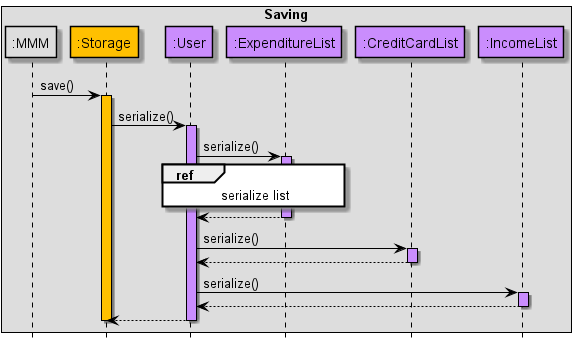

The diagram above was rendered by PlantUML. Its source (embedded in the PNG):
@startuml
!include Style.puml

skinparam sequence {
ArrowColor black
participantBorderColor black
LifelineBorderColor black
boxBorderColor black
}

box Saving
participant ":MMM" as MMM MMM_COLOUR
participant ":Storage" as Storage STORAGE_COLOUR
participant ":User" as User USERFINANCIAL_COLOUR
participant ":ExpenditureList" as ExpenditureList USERFINANCIAL_COLOUR
participant ":CreditCardList" as CreditCardList USERFINANCIAL_COLOUR
participant ":IncomeList" as IncomeList USERFINANCIAL_COLOUR
end box
hide footbox

MMM -> Storage : save()
activate Storage STORAGE_COLOUR
Storage -> User : serialize()
activate User USERFINANCIAL_COLOUR
User -> ExpenditureList : serialize()
activate ExpenditureList USERFINANCIAL_COLOUR

ref over User, ExpenditureList : serialize list
ExpenditureList --> User --
User -> CreditCardList : serialize()
activate CreditCardList USERFINANCIAL_COLOUR

CreditCardList --> User --
User -> IncomeList : serialize()
activate IncomeList USERFINANCIAL_COLOUR

IncomeList --> User --
User --> Storage --
deactivate Storage
@enduml